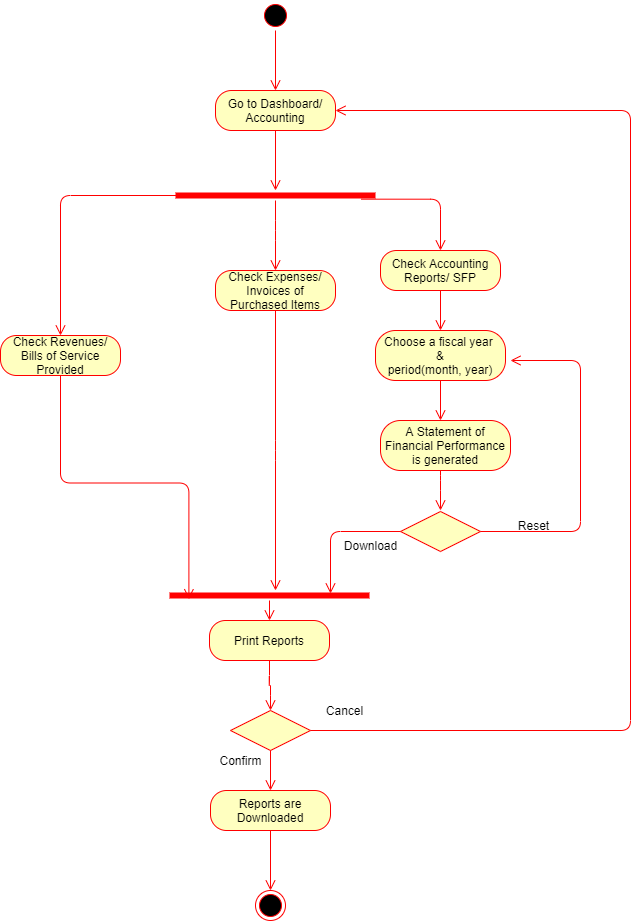

The diagram above was exported from draw.io. Its source (the exported page's mxGraphModel, read from the mxfile embedded in the PNG):
<mxGraphModel dx="782" dy="469" grid="1" gridSize="10" guides="1" tooltips="1" connect="1" arrows="1" fold="1" page="1" pageScale="1" pageWidth="827" pageHeight="1169" math="0" shadow="0">
  <root>
    <mxCell id="0" />
    <mxCell id="1" parent="0" />
    <mxCell id="ryV_a5rJvGgvUayTbNqB-1" value="" style="ellipse;html=1;shape=startState;fillColor=#000000;strokeColor=#ff0000;" parent="1" vertex="1">
      <mxGeometry x="350" y="30" width="30" height="30" as="geometry" />
    </mxCell>
    <mxCell id="ryV_a5rJvGgvUayTbNqB-2" value="" style="edgeStyle=orthogonalEdgeStyle;html=1;verticalAlign=bottom;endArrow=open;endSize=8;strokeColor=#ff0000;" parent="1" source="ryV_a5rJvGgvUayTbNqB-1" edge="1">
      <mxGeometry relative="1" as="geometry">
        <mxPoint x="365" y="120" as="targetPoint" />
      </mxGeometry>
    </mxCell>
    <mxCell id="ryV_a5rJvGgvUayTbNqB-3" value="Go to Dashboard/ Accounting" style="rounded=1;whiteSpace=wrap;html=1;arcSize=40;fontColor=#000000;fillColor=#ffffc0;strokeColor=#ff0000;" parent="1" vertex="1">
      <mxGeometry x="305" y="120" width="120" height="40" as="geometry" />
    </mxCell>
    <mxCell id="ryV_a5rJvGgvUayTbNqB-4" value="" style="edgeStyle=orthogonalEdgeStyle;html=1;verticalAlign=bottom;endArrow=open;endSize=8;strokeColor=#ff0000;" parent="1" source="ryV_a5rJvGgvUayTbNqB-3" edge="1">
      <mxGeometry relative="1" as="geometry">
        <mxPoint x="365" y="220" as="targetPoint" />
      </mxGeometry>
    </mxCell>
    <mxCell id="ryV_a5rJvGgvUayTbNqB-10" value="Check Revenues/ Bills of Service Provided" style="rounded=1;whiteSpace=wrap;html=1;arcSize=40;fontColor=#000000;fillColor=#ffffc0;strokeColor=#ff0000;" parent="1" vertex="1">
      <mxGeometry x="90" y="365" width="120" height="40" as="geometry" />
    </mxCell>
    <mxCell id="ryV_a5rJvGgvUayTbNqB-11" value="" style="edgeStyle=orthogonalEdgeStyle;html=1;verticalAlign=bottom;endArrow=open;endSize=8;strokeColor=#ff0000;entryX=0.097;entryY=0.867;entryDx=0;entryDy=0;entryPerimeter=0;exitX=0.5;exitY=1;exitDx=0;exitDy=0;" parent="1" source="ryV_a5rJvGgvUayTbNqB-10" target="ryV_a5rJvGgvUayTbNqB-20" edge="1">
      <mxGeometry relative="1" as="geometry">
        <mxPoint x="270" y="520" as="targetPoint" />
        <Array as="points" />
        <mxPoint x="140" y="410" as="sourcePoint" />
      </mxGeometry>
    </mxCell>
    <mxCell id="ryV_a5rJvGgvUayTbNqB-12" value="Check Accounting Reports/ SFP" style="rounded=1;whiteSpace=wrap;html=1;arcSize=40;fontColor=#000000;fillColor=#ffffc0;strokeColor=#ff0000;" parent="1" vertex="1">
      <mxGeometry x="470" y="280" width="120" height="40" as="geometry" />
    </mxCell>
    <mxCell id="ryV_a5rJvGgvUayTbNqB-13" value="" style="edgeStyle=orthogonalEdgeStyle;html=1;verticalAlign=bottom;endArrow=open;endSize=8;strokeColor=#ff0000;entryX=0.5;entryY=0;entryDx=0;entryDy=0;" parent="1" source="ryV_a5rJvGgvUayTbNqB-12" target="Sn6suJcKlLgeSP9uAGoU-3" edge="1">
      <mxGeometry relative="1" as="geometry">
        <mxPoint x="450" y="530" as="targetPoint" />
      </mxGeometry>
    </mxCell>
    <mxCell id="ryV_a5rJvGgvUayTbNqB-14" value="" style="shape=line;html=1;strokeWidth=6;strokeColor=#ff0000;" parent="1" vertex="1">
      <mxGeometry x="265" y="220" width="200" height="10" as="geometry" />
    </mxCell>
    <mxCell id="ryV_a5rJvGgvUayTbNqB-15" value="" style="edgeStyle=orthogonalEdgeStyle;html=1;verticalAlign=bottom;endArrow=open;endSize=8;strokeColor=#ff0000;entryX=0.5;entryY=0;entryDx=0;entryDy=0;" parent="1" target="ryV_a5rJvGgvUayTbNqB-10" edge="1">
      <mxGeometry relative="1" as="geometry">
        <mxPoint x="279.5" y="320" as="targetPoint" />
        <mxPoint x="280" y="225" as="sourcePoint" />
        <Array as="points" />
      </mxGeometry>
    </mxCell>
    <mxCell id="ryV_a5rJvGgvUayTbNqB-16" value="" style="edgeStyle=orthogonalEdgeStyle;html=1;verticalAlign=bottom;endArrow=open;endSize=8;strokeColor=#ff0000;" parent="1" source="ryV_a5rJvGgvUayTbNqB-14" edge="1">
      <mxGeometry relative="1" as="geometry">
        <mxPoint x="365" y="300" as="targetPoint" />
        <mxPoint x="375" y="240" as="sourcePoint" />
        <Array as="points">
          <mxPoint x="365" y="260" />
          <mxPoint x="365" y="260" />
        </Array>
      </mxGeometry>
    </mxCell>
    <mxCell id="ryV_a5rJvGgvUayTbNqB-17" value="Check Expenses/ Invoices of Purchased Items" style="rounded=1;whiteSpace=wrap;html=1;arcSize=40;fontColor=#000000;fillColor=#ffffc0;strokeColor=#ff0000;" parent="1" vertex="1">
      <mxGeometry x="305" y="300" width="120" height="40" as="geometry" />
    </mxCell>
    <mxCell id="ryV_a5rJvGgvUayTbNqB-18" value="" style="edgeStyle=orthogonalEdgeStyle;html=1;verticalAlign=bottom;endArrow=open;endSize=8;strokeColor=#ff0000;" parent="1" source="ryV_a5rJvGgvUayTbNqB-17" target="ryV_a5rJvGgvUayTbNqB-20" edge="1">
      <mxGeometry relative="1" as="geometry">
        <mxPoint x="365" y="400" as="targetPoint" />
        <Array as="points">
          <mxPoint x="365" y="480" />
          <mxPoint x="365" y="480" />
        </Array>
      </mxGeometry>
    </mxCell>
    <mxCell id="ryV_a5rJvGgvUayTbNqB-19" value="" style="edgeStyle=orthogonalEdgeStyle;html=1;verticalAlign=bottom;endArrow=open;endSize=8;strokeColor=#ff0000;exitX=0.928;exitY=0.867;exitDx=0;exitDy=0;exitPerimeter=0;" parent="1" source="ryV_a5rJvGgvUayTbNqB-14" edge="1">
      <mxGeometry relative="1" as="geometry">
        <mxPoint x="530" y="280" as="targetPoint" />
        <mxPoint x="450" y="240" as="sourcePoint" />
      </mxGeometry>
    </mxCell>
    <mxCell id="ryV_a5rJvGgvUayTbNqB-20" value="" style="shape=line;html=1;strokeWidth=6;strokeColor=#ff0000;" parent="1" vertex="1">
      <mxGeometry x="259" y="620" width="200" height="10" as="geometry" />
    </mxCell>
    <mxCell id="ryV_a5rJvGgvUayTbNqB-21" value="" style="edgeStyle=orthogonalEdgeStyle;html=1;verticalAlign=bottom;endArrow=open;endSize=8;strokeColor=#ff0000;entryX=0.5;entryY=0;entryDx=0;entryDy=0;" parent="1" source="ryV_a5rJvGgvUayTbNqB-20" target="ryV_a5rJvGgvUayTbNqB-22" edge="1">
      <mxGeometry relative="1" as="geometry">
        <mxPoint x="360" y="610" as="targetPoint" />
      </mxGeometry>
    </mxCell>
    <mxCell id="ryV_a5rJvGgvUayTbNqB-22" value="Print Reports" style="rounded=1;whiteSpace=wrap;html=1;arcSize=40;fontColor=#000000;fillColor=#ffffc0;strokeColor=#ff0000;" parent="1" vertex="1">
      <mxGeometry x="299" y="650" width="120" height="40" as="geometry" />
    </mxCell>
    <mxCell id="ryV_a5rJvGgvUayTbNqB-23" value="" style="edgeStyle=orthogonalEdgeStyle;html=1;verticalAlign=bottom;endArrow=open;endSize=8;strokeColor=#ff0000;entryX=0.5;entryY=0;entryDx=0;entryDy=0;" parent="1" source="ryV_a5rJvGgvUayTbNqB-22" target="ryV_a5rJvGgvUayTbNqB-25" edge="1">
      <mxGeometry relative="1" as="geometry">
        <mxPoint x="360" y="710" as="targetPoint" />
        <Array as="points" />
      </mxGeometry>
    </mxCell>
    <mxCell id="ryV_a5rJvGgvUayTbNqB-25" value="" style="rhombus;whiteSpace=wrap;html=1;fillColor=#ffffc0;strokeColor=#ff0000;" parent="1" vertex="1">
      <mxGeometry x="320" y="740" width="80" height="40" as="geometry" />
    </mxCell>
    <mxCell id="ryV_a5rJvGgvUayTbNqB-26" value="" style="edgeStyle=orthogonalEdgeStyle;html=1;align=left;verticalAlign=bottom;endArrow=open;endSize=8;strokeColor=#ff0000;entryX=1;entryY=0.5;entryDx=0;entryDy=0;" parent="1" source="ryV_a5rJvGgvUayTbNqB-25" target="ryV_a5rJvGgvUayTbNqB-3" edge="1">
      <mxGeometry x="-1" relative="1" as="geometry">
        <mxPoint x="430" y="140" as="targetPoint" />
        <Array as="points">
          <mxPoint x="720" y="760" />
          <mxPoint x="720" y="140" />
        </Array>
      </mxGeometry>
    </mxCell>
    <mxCell id="ryV_a5rJvGgvUayTbNqB-27" value="" style="edgeStyle=orthogonalEdgeStyle;html=1;align=left;verticalAlign=top;endArrow=open;endSize=8;strokeColor=#ff0000;" parent="1" source="ryV_a5rJvGgvUayTbNqB-25" edge="1">
      <mxGeometry x="-1" relative="1" as="geometry">
        <mxPoint x="360" y="820" as="targetPoint" />
      </mxGeometry>
    </mxCell>
    <mxCell id="ryV_a5rJvGgvUayTbNqB-30" value="Confirm" style="text;html=1;align=center;verticalAlign=middle;resizable=0;points=[];autosize=1;" parent="1" vertex="1">
      <mxGeometry x="300" y="780" width="60" height="20" as="geometry" />
    </mxCell>
    <mxCell id="ryV_a5rJvGgvUayTbNqB-31" value="Cancel" style="text;html=1;align=center;verticalAlign=middle;resizable=0;points=[];autosize=1;" parent="1" vertex="1">
      <mxGeometry x="409" y="730" width="50" height="20" as="geometry" />
    </mxCell>
    <mxCell id="ryV_a5rJvGgvUayTbNqB-32" value="Reports are Downloaded" style="rounded=1;whiteSpace=wrap;html=1;arcSize=40;fontColor=#000000;fillColor=#ffffc0;strokeColor=#ff0000;" parent="1" vertex="1">
      <mxGeometry x="300" y="820" width="120" height="40" as="geometry" />
    </mxCell>
    <mxCell id="ryV_a5rJvGgvUayTbNqB-33" value="" style="edgeStyle=orthogonalEdgeStyle;html=1;verticalAlign=bottom;endArrow=open;endSize=8;strokeColor=#ff0000;" parent="1" source="ryV_a5rJvGgvUayTbNqB-32" edge="1">
      <mxGeometry relative="1" as="geometry">
        <mxPoint x="360" y="920" as="targetPoint" />
      </mxGeometry>
    </mxCell>
    <mxCell id="ryV_a5rJvGgvUayTbNqB-37" value="" style="ellipse;html=1;shape=endState;fillColor=#000000;strokeColor=#ff0000;" parent="1" vertex="1">
      <mxGeometry x="345" y="920" width="30" height="30" as="geometry" />
    </mxCell>
    <mxCell id="Sn6suJcKlLgeSP9uAGoU-3" value="Choose a fiscal year&amp;nbsp;&lt;br&gt;&amp;amp;&lt;br&gt;period(month, year)" style="rounded=1;whiteSpace=wrap;html=1;arcSize=40;fontColor=#000000;fillColor=#ffffc0;strokeColor=#ff0000;" parent="1" vertex="1">
      <mxGeometry x="465" y="360" width="130" height="50" as="geometry" />
    </mxCell>
    <mxCell id="Sn6suJcKlLgeSP9uAGoU-4" value="" style="edgeStyle=orthogonalEdgeStyle;html=1;verticalAlign=bottom;endArrow=open;endSize=8;strokeColor=#ff0000;" parent="1" source="Sn6suJcKlLgeSP9uAGoU-3" edge="1">
      <mxGeometry relative="1" as="geometry">
        <mxPoint x="530" y="450" as="targetPoint" />
      </mxGeometry>
    </mxCell>
    <mxCell id="Sn6suJcKlLgeSP9uAGoU-5" value="A Statement of Financial Performance is generated" style="rounded=1;whiteSpace=wrap;html=1;arcSize=40;fontColor=#000000;fillColor=#ffffc0;strokeColor=#ff0000;" parent="1" vertex="1">
      <mxGeometry x="470" y="450" width="130" height="50" as="geometry" />
    </mxCell>
    <mxCell id="Sn6suJcKlLgeSP9uAGoU-6" value="" style="edgeStyle=orthogonalEdgeStyle;html=1;verticalAlign=bottom;endArrow=open;endSize=8;strokeColor=#ff0000;" parent="1" source="Sn6suJcKlLgeSP9uAGoU-5" edge="1">
      <mxGeometry relative="1" as="geometry">
        <mxPoint x="530" y="540" as="targetPoint" />
        <Array as="points">
          <mxPoint x="530" y="510" />
          <mxPoint x="530" y="510" />
        </Array>
      </mxGeometry>
    </mxCell>
    <mxCell id="Sn6suJcKlLgeSP9uAGoU-10" value="" style="rhombus;whiteSpace=wrap;html=1;fillColor=#ffffc0;strokeColor=#ff0000;" parent="1" vertex="1">
      <mxGeometry x="490" y="541" width="80" height="40" as="geometry" />
    </mxCell>
    <mxCell id="Sn6suJcKlLgeSP9uAGoU-11" value="" style="edgeStyle=orthogonalEdgeStyle;html=1;align=left;verticalAlign=bottom;endArrow=open;endSize=8;strokeColor=#ff0000;" parent="1" source="Sn6suJcKlLgeSP9uAGoU-10" edge="1">
      <mxGeometry x="-1" relative="1" as="geometry">
        <mxPoint x="600" y="390" as="targetPoint" />
        <Array as="points">
          <mxPoint x="670" y="561" />
        </Array>
      </mxGeometry>
    </mxCell>
    <mxCell id="Sn6suJcKlLgeSP9uAGoU-12" value="" style="edgeStyle=orthogonalEdgeStyle;html=1;align=left;verticalAlign=top;endArrow=open;endSize=8;strokeColor=#ff0000;exitX=0;exitY=0.5;exitDx=0;exitDy=0;" parent="1" source="Sn6suJcKlLgeSP9uAGoU-10" edge="1">
      <mxGeometry x="-1" relative="1" as="geometry">
        <mxPoint x="420" y="623" as="targetPoint" />
        <Array as="points">
          <mxPoint x="420" y="561" />
        </Array>
      </mxGeometry>
    </mxCell>
    <mxCell id="Sn6suJcKlLgeSP9uAGoU-14" value="Download" style="text;html=1;align=center;verticalAlign=middle;resizable=0;points=[];autosize=1;" parent="1" vertex="1">
      <mxGeometry x="425" y="565" width="70" height="20" as="geometry" />
    </mxCell>
    <mxCell id="Sn6suJcKlLgeSP9uAGoU-16" value="Reset" style="text;html=1;align=center;verticalAlign=middle;resizable=0;points=[];autosize=1;" parent="1" vertex="1">
      <mxGeometry x="598" y="545" width="50" height="20" as="geometry" />
    </mxCell>
  </root>
</mxGraphModel>